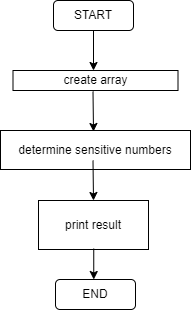

The diagram above was exported from draw.io. Its source (the exported page's mxGraphModel, read from the mxfile embedded in the PNG):
<mxGraphModel dx="1102" dy="606" grid="1" gridSize="10" guides="1" tooltips="1" connect="1" arrows="1" fold="1" page="1" pageScale="1" pageWidth="827" pageHeight="1169" math="0" shadow="0">
  <root>
    <mxCell id="0" />
    <mxCell id="1" parent="0" />
    <mxCell id="B41orGEWhDI5lQDwZvNh-1" value="START" style="rounded=1;whiteSpace=wrap;html=1;" parent="1" vertex="1">
      <mxGeometry x="340" y="91" width="80" height="30" as="geometry" />
    </mxCell>
    <mxCell id="B41orGEWhDI5lQDwZvNh-2" value="" style="endArrow=classic;html=1;exitX=0.5;exitY=1;exitDx=0;exitDy=0;" parent="1" source="B41orGEWhDI5lQDwZvNh-1" edge="1">
      <mxGeometry width="50" height="50" relative="1" as="geometry">
        <mxPoint x="390" y="241" as="sourcePoint" />
        <mxPoint x="380" y="161" as="targetPoint" />
      </mxGeometry>
    </mxCell>
    <mxCell id="B41orGEWhDI5lQDwZvNh-3" value="create array" style="rounded=0;whiteSpace=wrap;html=1;" parent="1" vertex="1">
      <mxGeometry x="299.5" y="161" width="165" height="20" as="geometry" />
    </mxCell>
    <mxCell id="B41orGEWhDI5lQDwZvNh-4" value="" style="endArrow=classic;html=1;exitX=0.5;exitY=1;exitDx=0;exitDy=0;" parent="1" edge="1">
      <mxGeometry width="50" height="50" relative="1" as="geometry">
        <mxPoint x="379.5" y="182" as="sourcePoint" />
        <mxPoint x="379.5" y="222" as="targetPoint" />
        <Array as="points">
          <mxPoint x="380" y="222" />
        </Array>
      </mxGeometry>
    </mxCell>
    <mxCell id="B41orGEWhDI5lQDwZvNh-5" value="determine sensitive numbers" style="rounded=0;whiteSpace=wrap;html=1;" parent="1" vertex="1">
      <mxGeometry x="287" y="221" width="190" height="39" as="geometry" />
    </mxCell>
    <mxCell id="B41orGEWhDI5lQDwZvNh-6" value="print result" style="rounded=0;whiteSpace=wrap;html=1;" parent="1" vertex="1">
      <mxGeometry x="325" y="291" width="110" height="49" as="geometry" />
    </mxCell>
    <mxCell id="B41orGEWhDI5lQDwZvNh-7" value="" style="endArrow=classic;html=1;exitX=0.5;exitY=1;exitDx=0;exitDy=0;" parent="1" edge="1">
      <mxGeometry width="50" height="50" relative="1" as="geometry">
        <mxPoint x="379.5" y="251" as="sourcePoint" />
        <mxPoint x="379.5" y="291" as="targetPoint" />
        <Array as="points">
          <mxPoint x="380" y="291" />
        </Array>
      </mxGeometry>
    </mxCell>
    <mxCell id="B41orGEWhDI5lQDwZvNh-8" value="END" style="rounded=1;whiteSpace=wrap;html=1;" parent="1" vertex="1">
      <mxGeometry x="342" y="370" width="80" height="30" as="geometry" />
    </mxCell>
    <mxCell id="B41orGEWhDI5lQDwZvNh-9" value="" style="endArrow=classic;html=1;" parent="1" edge="1">
      <mxGeometry width="50" height="50" relative="1" as="geometry">
        <mxPoint x="380.25" y="339" as="sourcePoint" />
        <mxPoint x="379.75" y="370" as="targetPoint" />
        <Array as="points">
          <mxPoint x="380.25" y="370" />
        </Array>
      </mxGeometry>
    </mxCell>
  </root>
</mxGraphModel>